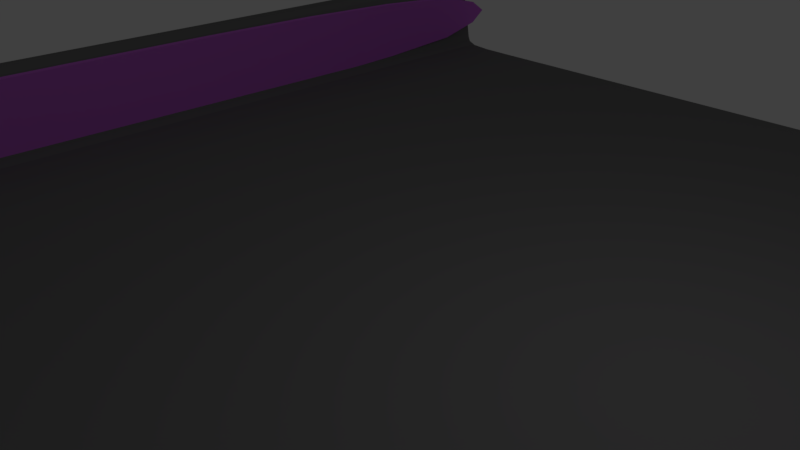 # Source: untitled.blend  (saved by Blender 2.78.0; exported with 4.5.12 LTS)
import bpy
from mathutils import Matrix  # noqa: F401  (used for matrix-valued properties, if any)

bpy.ops.wm.read_factory_settings(use_empty=True)
scene = bpy.context.scene
scene.name = 'Scene'

# ---- collections
col_collection_1 = bpy.data.collections.new('Collection 1'); scene.collection.children.link(col_collection_1)

# ---- materials (node trees are filled in below, after node groups)
mat_material_002 = bpy.data.materials.new('Material.002')
mat_material_002.alpha_threshold = 0.0
mat_material_002.use_transparent_shadow = False
mat_material_002.diffuse_color = (0.6526, 0.1657, 0.8, 1.0)
mat_material_002.roughness = 0.5
mat_material_001 = bpy.data.materials.new('Material.001')
mat_material_001.alpha_threshold = 0.0
mat_material_001.use_transparent_shadow = False
mat_material_001.diffuse_color = (0.1845, 0.1845, 0.1845, 1.0)
mat_material_001.roughness = 0.5

# ---- material node trees

# ---- world
world_world = bpy.data.worlds.new('World'); scene.world = world_world
world_world.color = (0.05088, 0.05088, 0.05088)
world_world.use_sun_shadow = False
world_world.sun_shadow_jitter_overblur = 0.0
world_world.cycles.sampling_method = 'MANUAL'

# ---- cameras
cam_camera = bpy.data.cameras.new('Camera')
cam_camera.clip_end = 100.0
cam_camera.lens = 35.0
cam_camera.sensor_width = 32.0
cam_camera.sensor_height = 18.0
cam_camera.ortho_scale = 7.314
cam_camera.dof.focus_distance = 0.0
cam_camera.dof.aperture_fstop = 128.0

# ---- lights
light_lamp = bpy.data.lights.new('Lamp', 'POINT')
light_lamp.transmission_factor = 0.0
light_lamp.cutoff_distance = 30.0
light_lamp.energy = 100.0
light_lamp.shadow_buffer_clip_start = 1.001
light_lamp.shadow_soft_size = 0.1
light_lamp.shadow_maximum_resolution = 0.006
light_lamp.use_absolute_resolution = True

# ---- meshes
me_cube_001 = bpy.data.meshes.new('Cube.001')
me_cube_001.from_pydata([(-7.632, 8.085, -0.5056), (-7.678, 8.085, 0.9102), (-7.632, -8.473, -0.5056), (-7.678, -8.473, 0.9102), (-7.632, -0.1941, -0.5056), (-7.678, -0.1941, 0.9102)], [], [(4, 5, 3, 2), (0, 1, 5, 4)])
me_cube_001.materials.append(mat_material_002)
me_cube_001.use_remesh_preserve_volume = False
me_cube_001.use_remesh_preserve_attributes = False
me_cube_001.use_mirror_vertex_groups = False
me_cube_001.update()
me_cube = bpy.data.meshes.new('Cube')
me_cube.from_pydata([(-8.385, -10.31, -1.0), (-8.385, 10.31, -1.0), (-8.638, -10.31, 1.0), (-8.638, 10.31, 1.0), (1.907e-06, 10.31, -1.0), (-9.537e-07, -10.31, -1.0), (0.0, 10.31, -0.5954), (0.0, -10.31, -0.5954), (-7.766, 10.31, -1.0), (-7.766, -10.31, -1.0), (-7.766, 10.31, -0.5954), (-7.766, -10.31, -0.5954), (-8.385, 9.115, -1.0), (-8.638, 9.115, 1.0), (0.0, 9.115, -0.5954), (0.0, 9.115, -1.0), (-7.766, 9.115, -0.5954), (-6.941, 9.115, -1.0), (-8.071, 10.31, -1.0), (-8.071, -10.31, -1.0), (-7.817, 10.31, 1.0), (-7.817, -10.31, 1.0), (-7.817, 9.115, 1.0), (-8.071, 9.115, -1.0), (0.0, -9.544, -0.5954), (-7.766, -9.544, -0.5954), (-8.385, -9.544, -1.0), (-8.638, -9.544, 1.0), (0.0, -9.544, -1.0), (-6.941, -9.544, -1.0), (-7.817, -9.544, 1.0), (-8.071, -9.544, -1.0), (-7.566, 10.31, -1.0), (-7.566, -10.31, -1.0), (-7.566, 10.31, -0.5954), (-7.566, -10.31, -0.5954), (-6.742, 9.115, -1.0), (-7.566, 9.115, -0.5954), (-6.742, -9.544, -1.0), (-7.566, -9.544, -0.5954), (-8.605, -10.31, 0.881), (-8.61, 10.31, 0.881), (0.0, 10.31, -0.6393), (0.0, -10.31, -0.6393), (-7.766, 10.31, -0.6393), (-7.766, -10.31, -0.6393), (-8.61, 9.115, 0.881), (-7.845, 10.31, 0.881), (-7.839, -10.31, 0.881), (-8.61, -9.544, 0.881), (-7.566, -10.31, -0.6393), (-7.566, 10.31, -0.6393)], [], [(31, 19, 0, 26), (30, 27, 2, 21), (48, 21, 2, 40), (46, 13, 3, 41), (47, 18, 1, 41), (51, 32, 8, 44), (50, 35, 11, 45), (39, 25, 11, 35), (38, 33, 9, 29), (32, 36, 17, 8), (34, 10, 16, 37), (49, 27, 13, 46), (20, 3, 13, 22), (18, 23, 12, 1), (8, 17, 23, 18), (10, 20, 22, 16), (44, 8, 18, 47), (45, 11, 21, 48), (25, 30, 21, 11), (29, 9, 19, 31), (17, 29, 31, 23), (16, 22, 30, 25), (40, 2, 27, 49), (36, 38, 29, 17), (37, 16, 25, 39), (22, 13, 27, 30), (23, 31, 26, 12), (14, 37, 39, 24), (15, 28, 38, 36), (6, 34, 37, 14), (4, 15, 36, 32), (28, 5, 33, 38), (24, 39, 35, 7), (43, 7, 35, 50), (42, 4, 32, 51), (6, 42, 51, 34), (5, 43, 50, 33), (0, 40, 49, 26), (9, 45, 48, 19), (10, 44, 47, 20), (26, 49, 46, 12), (33, 50, 45, 9), (34, 51, 44, 10), (20, 47, 41, 3), (12, 46, 41, 1), (19, 48, 40, 0)])
me_cube.materials.append(mat_material_001)
me_cube.use_remesh_preserve_volume = False
me_cube.use_remesh_preserve_attributes = False
me_cube.use_mirror_vertex_groups = False
me_cube.update()

# ---- objects
ob_cube_001 = bpy.data.objects.new('Cube.001', me_cube_001)
ob_cube = bpy.data.objects.new('Cube', me_cube)
ob_lamp = bpy.data.objects.new('Lamp', light_lamp)
ob_camera = bpy.data.objects.new('Camera', cam_camera)

# ---- transforms, parenting, visibility, modifiers, constraints
ob_cube_001.location = (-0.06762, 0.0, 0.0)
ob_cube_001.scale = (1.0, 1.392, 1.0)
ob_cube_001.lock_rotations_4d = False
ob_cube_001.empty_display_type = 'ARROWS'
ob_cube_001.lineart.crease_threshold = 0.0
_m = ob_cube_001.modifiers.new('Subsurf', 'SUBSURF')
_m.uv_smooth = 'PRESERVE_CORNERS'
_m.quality = 2
_m.levels = 4
_m.show_only_control_edges = False
_m = ob_cube_001.modifiers.new('Mirror', 'MIRROR')
_m.use_clip = True
_m = ob_cube_001.modifiers.new('Solidify', 'SOLIDIFY')
_m.thickness = 0.164
_m.nonmanifold_thickness_mode = 'FIXED'
_m.nonmanifold_merge_threshold = 0.0003
ob_cube.location = (0.0, 0.0, 0.0)
ob_cube.lock_rotations_4d = False
ob_cube.empty_display_type = 'ARROWS'
ob_cube.lineart.crease_threshold = 0.0
_m = ob_cube.modifiers.new('Subsurf', 'SUBSURF')
_m.uv_smooth = 'PRESERVE_CORNERS'
_m.quality = 2
_m.levels = 3
_m.show_only_control_edges = False
_m = ob_cube.modifiers.new('Mirror', 'MIRROR')
_m.use_clip = True
_m = ob_cube.modifiers.new('Solidify', 'SOLIDIFY')
_m.thickness = 0.164
_m.nonmanifold_thickness_mode = 'FIXED'
_m.nonmanifold_merge_threshold = 0.0003
ob_lamp.location = (4.076, 1.005, 5.904)
ob_lamp.rotation_euler = (0.6503, 0.05522, 1.866)
ob_lamp.lock_rotations_4d = False
ob_lamp.empty_display_type = 'ARROWS'
ob_lamp.color = (0.0, 0.0, 0.0, 0.0)
ob_lamp.lineart.crease_threshold = 0.0
ob_camera.location = (7.481, -6.508, 5.344)
ob_camera.rotation_euler = (1.109, 0.0, 0.8149)
ob_camera.lock_rotations_4d = False
ob_camera.empty_display_type = 'ARROWS'
ob_camera.color = (0.0, 0.0, 0.0, 0.0)
ob_camera.display_type = 'WIRE'
ob_camera.lineart.crease_threshold = 0.0

# ---- collection membership
col_collection_1.objects.link(ob_cube_001)
col_collection_1.objects.link(ob_cube)
col_collection_1.objects.link(ob_lamp)
col_collection_1.objects.link(ob_camera)

# ---- scene / render settings (as saved in the file)
scene.camera = ob_camera
scene.frame_start = 1; scene.frame_end = 250; scene.frame_set(1)
scene.render.engine = 'BLENDER_EEVEE_NEXT'
scene.render.resolution_percentage = 50
scene.render.dither_intensity = 0.0
scene.cycles.use_denoising = False
scene.cycles.samples = 128
scene.cycles.sampling_pattern = 'TABULATED_SOBOL'
scene.cycles.light_sampling_threshold = 0.0
scene.cycles.use_adaptive_sampling = False
scene.cycles.use_light_tree = False
scene.cycles.blur_glossy = 0.0
scene.cycles.sample_clamp_indirect = 0.0
scene.view_settings.view_transform = 'Standard'
bpy.context.view_layer.update()
